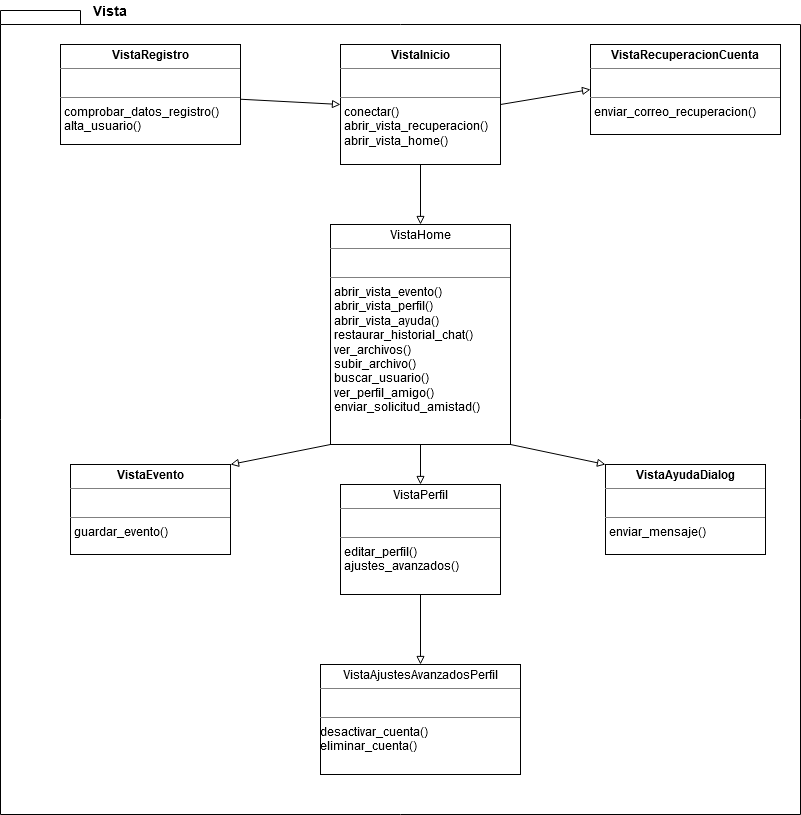

The diagram above was exported from draw.io. Its source (the exported page's mxGraphModel, read from the mxfile embedded in the PNG):
<mxGraphModel dx="2017" dy="1013" grid="1" gridSize="10" guides="1" tooltips="1" connect="1" arrows="1" fold="1" page="1" pageScale="1" pageWidth="1169" pageHeight="827" math="0" shadow="0">
  <root>
    <mxCell id="0" />
    <mxCell id="1" parent="0" />
    <mxCell id="IK38XvrF3PRB_NljtMI0-1" value="" style="shape=folder;fontStyle=1;spacingTop=10;tabWidth=40;tabHeight=14;tabPosition=left;html=1;" vertex="1" parent="1">
      <mxGeometry x="160" y="20" width="800" height="804" as="geometry" />
    </mxCell>
    <mxCell id="IK38XvrF3PRB_NljtMI0-2" value="&lt;p style=&quot;margin: 0px ; margin-top: 4px ; text-align: center&quot;&gt;&lt;b&gt;VistaInicio&lt;/b&gt;&lt;/p&gt;&lt;hr size=&quot;1&quot;&gt;&lt;p style=&quot;margin: 0px ; margin-left: 4px&quot;&gt;&lt;br&gt;&lt;/p&gt;&lt;hr size=&quot;1&quot;&gt;&lt;p style=&quot;margin: 0px ; margin-left: 4px&quot;&gt;conectar()&lt;/p&gt;&lt;p style=&quot;margin: 0px ; margin-left: 4px&quot;&gt;abrir_vista_recuperacion()&lt;/p&gt;&lt;p style=&quot;margin: 0px ; margin-left: 4px&quot;&gt;abrir_vista_home()&lt;br&gt;&lt;/p&gt;" style="verticalAlign=top;align=left;overflow=fill;fontSize=12;fontFamily=Helvetica;html=1;" vertex="1" parent="1">
      <mxGeometry x="500" y="54" width="160" height="120" as="geometry" />
    </mxCell>
    <mxCell id="IK38XvrF3PRB_NljtMI0-3" value="&lt;p style=&quot;margin: 0px ; margin-top: 4px ; text-align: center&quot;&gt;VistaHome&lt;/p&gt;&lt;hr size=&quot;1&quot;&gt;&lt;p style=&quot;margin: 0px ; margin-left: 4px&quot;&gt;&lt;br&gt;&lt;/p&gt;&lt;hr size=&quot;1&quot;&gt;&lt;p style=&quot;margin: 0px ; margin-left: 4px&quot;&gt;abrir_vista_evento()&lt;/p&gt;&lt;p style=&quot;margin: 0px ; margin-left: 4px&quot;&gt;abrir_vista_perfil()&lt;/p&gt;&lt;p style=&quot;margin: 0px ; margin-left: 4px&quot;&gt;abrir_vista_ayuda()&lt;/p&gt;&lt;p style=&quot;margin: 0px ; margin-left: 4px&quot;&gt;restaurar_historial_chat()&lt;/p&gt;&lt;p style=&quot;margin: 0px ; margin-left: 4px&quot;&gt;ver_archivos()&lt;/p&gt;&lt;p style=&quot;margin: 0px ; margin-left: 4px&quot;&gt;subir_archivo()&lt;br&gt;&lt;/p&gt;&lt;p style=&quot;margin: 0px ; margin-left: 4px&quot;&gt;buscar_usuario()&lt;/p&gt;&lt;p style=&quot;margin: 0px ; margin-left: 4px&quot;&gt;ver_perfil_amigo()&lt;/p&gt;&lt;p style=&quot;margin: 0px ; margin-left: 4px&quot;&gt;enviar_solicitud_amistad()&lt;br&gt;&lt;/p&gt;" style="verticalAlign=top;align=left;overflow=fill;fontSize=12;fontFamily=Helvetica;html=1;" vertex="1" parent="1">
      <mxGeometry x="490" y="234" width="180" height="220" as="geometry" />
    </mxCell>
    <mxCell id="IK38XvrF3PRB_NljtMI0-4" value="&lt;p style=&quot;margin: 0px ; margin-top: 4px ; text-align: center&quot;&gt;&lt;b&gt;VistaRegistro&lt;/b&gt;&lt;/p&gt;&lt;hr size=&quot;1&quot;&gt;&lt;p style=&quot;margin: 0px ; margin-left: 4px&quot;&gt;&lt;br&gt;&lt;/p&gt;&lt;hr size=&quot;1&quot;&gt;&lt;p style=&quot;margin: 0px ; margin-left: 4px&quot;&gt;comprobar_datos_registro()&lt;/p&gt;&lt;p style=&quot;margin: 0px ; margin-left: 4px&quot;&gt;alta_usuario()&lt;br&gt;&lt;/p&gt;" style="verticalAlign=top;align=left;overflow=fill;fontSize=12;fontFamily=Helvetica;html=1;" vertex="1" parent="1">
      <mxGeometry x="220" y="54" width="180" height="100" as="geometry" />
    </mxCell>
    <mxCell id="IK38XvrF3PRB_NljtMI0-5" value="&lt;p style=&quot;margin: 0px ; margin-top: 4px ; text-align: center&quot;&gt;&lt;b&gt;VistaAyudaDialog&lt;/b&gt;&lt;/p&gt;&lt;hr size=&quot;1&quot;&gt;&lt;p style=&quot;margin: 0px ; margin-left: 4px&quot;&gt;&lt;br&gt;&lt;/p&gt;&lt;hr size=&quot;1&quot;&gt;&lt;p style=&quot;margin: 0px ; margin-left: 4px&quot;&gt;enviar_mensaje()&lt;/p&gt;" style="verticalAlign=top;align=left;overflow=fill;fontSize=12;fontFamily=Helvetica;html=1;" vertex="1" parent="1">
      <mxGeometry x="765" y="474" width="160" height="90" as="geometry" />
    </mxCell>
    <mxCell id="IK38XvrF3PRB_NljtMI0-6" value="&lt;p style=&quot;margin: 0px ; margin-top: 4px ; text-align: center&quot;&gt;&lt;b&gt;VistaEvento&lt;/b&gt;&lt;/p&gt;&lt;hr size=&quot;1&quot;&gt;&lt;p style=&quot;margin: 0px ; margin-left: 4px&quot;&gt;&lt;br&gt;&lt;/p&gt;&lt;hr size=&quot;1&quot;&gt;&lt;p style=&quot;margin: 0px ; margin-left: 4px&quot;&gt;guardar_evento()&lt;/p&gt;" style="verticalAlign=top;align=left;overflow=fill;fontSize=12;fontFamily=Helvetica;html=1;" vertex="1" parent="1">
      <mxGeometry x="230" y="474" width="160" height="90" as="geometry" />
    </mxCell>
    <mxCell id="IK38XvrF3PRB_NljtMI0-7" value="" style="endArrow=block;html=1;endFill=0;entryX=0;entryY=0.5;entryDx=0;entryDy=0;" edge="1" parent="1" source="IK38XvrF3PRB_NljtMI0-4" target="IK38XvrF3PRB_NljtMI0-2">
      <mxGeometry width="50" height="50" relative="1" as="geometry">
        <mxPoint x="410" y="164" as="sourcePoint" />
        <mxPoint x="460" y="114" as="targetPoint" />
      </mxGeometry>
    </mxCell>
    <mxCell id="IK38XvrF3PRB_NljtMI0-8" value="&lt;p style=&quot;margin: 0px ; margin-top: 4px ; text-align: center&quot;&gt;&lt;b&gt;VistaRecuperacionCuenta&lt;/b&gt;&lt;/p&gt;&lt;hr size=&quot;1&quot;&gt;&lt;p style=&quot;margin: 0px ; margin-left: 4px&quot;&gt;&lt;br&gt;&lt;/p&gt;&lt;hr size=&quot;1&quot;&gt;&lt;p style=&quot;margin: 0px ; margin-left: 4px&quot;&gt;enviar_correo_recuperacion()&lt;br&gt;&lt;/p&gt;" style="verticalAlign=top;align=left;overflow=fill;fontSize=12;fontFamily=Helvetica;html=1;" vertex="1" parent="1">
      <mxGeometry x="750" y="54" width="190" height="90" as="geometry" />
    </mxCell>
    <mxCell id="IK38XvrF3PRB_NljtMI0-9" value="" style="endArrow=block;html=1;endFill=0;entryX=0;entryY=0.5;entryDx=0;entryDy=0;exitX=1;exitY=0.5;exitDx=0;exitDy=0;" edge="1" parent="1" source="IK38XvrF3PRB_NljtMI0-2" target="IK38XvrF3PRB_NljtMI0-8">
      <mxGeometry width="50" height="50" relative="1" as="geometry">
        <mxPoint x="640" y="98.40999999999997" as="sourcePoint" />
        <mxPoint x="740" y="98.40999999999997" as="targetPoint" />
      </mxGeometry>
    </mxCell>
    <mxCell id="IK38XvrF3PRB_NljtMI0-12" value="&lt;p style=&quot;margin: 0px ; margin-top: 4px ; text-align: center&quot;&gt;VistaPerfil&lt;/p&gt;&lt;hr size=&quot;1&quot;&gt;&lt;p style=&quot;margin: 0px ; margin-left: 4px&quot;&gt;&lt;br&gt;&lt;/p&gt;&lt;hr size=&quot;1&quot;&gt;&lt;p style=&quot;margin: 0px ; margin-left: 4px&quot;&gt;editar_perfil()&lt;/p&gt;&lt;p style=&quot;margin: 0px ; margin-left: 4px&quot;&gt;ajustes_avanzados()&lt;br&gt;&lt;/p&gt;" style="verticalAlign=top;align=left;overflow=fill;fontSize=12;fontFamily=Helvetica;html=1;" vertex="1" parent="1">
      <mxGeometry x="500" y="494" width="160" height="110" as="geometry" />
    </mxCell>
    <mxCell id="IK38XvrF3PRB_NljtMI0-13" value="" style="endArrow=block;html=1;endFill=0;entryX=0.5;entryY=0;entryDx=0;entryDy=0;exitX=0.5;exitY=1;exitDx=0;exitDy=0;" edge="1" parent="1" source="IK38XvrF3PRB_NljtMI0-2" target="IK38XvrF3PRB_NljtMI0-3">
      <mxGeometry width="50" height="50" relative="1" as="geometry">
        <mxPoint x="400" y="99" as="sourcePoint" />
        <mxPoint x="500" y="99" as="targetPoint" />
      </mxGeometry>
    </mxCell>
    <mxCell id="IK38XvrF3PRB_NljtMI0-14" value="" style="endArrow=block;html=1;endFill=0;entryX=1;entryY=0;entryDx=0;entryDy=0;exitX=0;exitY=1;exitDx=0;exitDy=0;" edge="1" parent="1" source="IK38XvrF3PRB_NljtMI0-3" target="IK38XvrF3PRB_NljtMI0-6">
      <mxGeometry width="50" height="50" relative="1" as="geometry">
        <mxPoint x="360" y="284" as="sourcePoint" />
        <mxPoint x="460" y="284" as="targetPoint" />
      </mxGeometry>
    </mxCell>
    <mxCell id="IK38XvrF3PRB_NljtMI0-15" value="" style="endArrow=block;html=1;endFill=0;entryX=0.5;entryY=0;entryDx=0;entryDy=0;exitX=0.5;exitY=1;exitDx=0;exitDy=0;" edge="1" parent="1" source="IK38XvrF3PRB_NljtMI0-3" target="IK38XvrF3PRB_NljtMI0-12">
      <mxGeometry width="50" height="50" relative="1" as="geometry">
        <mxPoint x="530" y="324" as="sourcePoint" />
        <mxPoint x="630" y="324" as="targetPoint" />
      </mxGeometry>
    </mxCell>
    <mxCell id="IK38XvrF3PRB_NljtMI0-16" value="" style="endArrow=block;html=1;endFill=0;entryX=0;entryY=0;entryDx=0;entryDy=0;exitX=1;exitY=1;exitDx=0;exitDy=0;" edge="1" parent="1" source="IK38XvrF3PRB_NljtMI0-3" target="IK38XvrF3PRB_NljtMI0-5">
      <mxGeometry width="50" height="50" relative="1" as="geometry">
        <mxPoint x="660" y="284" as="sourcePoint" />
        <mxPoint x="530" y="129" as="targetPoint" />
      </mxGeometry>
    </mxCell>
    <mxCell id="IK38XvrF3PRB_NljtMI0-17" value="&lt;p style=&quot;margin: 0px ; margin-top: 4px ; text-align: center&quot;&gt;VistaAjustesAvanzadosPerfil&lt;/p&gt;&lt;hr size=&quot;1&quot;&gt;&lt;p style=&quot;margin: 0px ; margin-left: 4px&quot;&gt;&lt;br&gt;&lt;/p&gt;&lt;hr size=&quot;1&quot;&gt;&lt;div&gt;desactivar_cuenta()&lt;/div&gt;&lt;div&gt;eliminar_cuenta()&lt;br&gt;&lt;/div&gt;" style="verticalAlign=top;align=left;overflow=fill;fontSize=12;fontFamily=Helvetica;html=1;" vertex="1" parent="1">
      <mxGeometry x="480" y="674" width="200" height="110" as="geometry" />
    </mxCell>
    <mxCell id="IK38XvrF3PRB_NljtMI0-18" value="" style="endArrow=block;html=1;endFill=0;entryX=0.5;entryY=0;entryDx=0;entryDy=0;exitX=0.5;exitY=1;exitDx=0;exitDy=0;" edge="1" parent="1" source="IK38XvrF3PRB_NljtMI0-12" target="IK38XvrF3PRB_NljtMI0-17">
      <mxGeometry width="50" height="50" relative="1" as="geometry">
        <mxPoint x="580" y="454" as="sourcePoint" />
        <mxPoint x="580" y="494" as="targetPoint" />
      </mxGeometry>
    </mxCell>
    <mxCell id="yQoUsAuKAmEBfDUBYkhn-1" value="&lt;b&gt;&lt;font style=&quot;font-size: 14px&quot;&gt;Vista&lt;/font&gt;&lt;/b&gt;" style="text;html=1;strokeColor=none;fillColor=none;align=center;verticalAlign=middle;whiteSpace=wrap;rounded=0;" vertex="1" parent="1">
      <mxGeometry x="250" y="10" width="40" height="20" as="geometry" />
    </mxCell>
  </root>
</mxGraphModel>